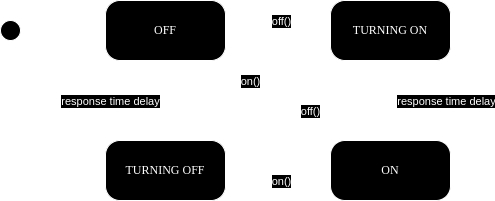

The diagram above was exported from draw.io. Its source (the exported page's mxGraphModel, read from the mxfile embedded in the PNG):
<mxGraphModel dx="1434" dy="-27" grid="1" gridSize="10" guides="1" tooltips="1" connect="1" arrows="1" fold="1" page="1" pageScale="1" pageWidth="1169" pageHeight="827" math="0" shadow="0">
  <root>
    <mxCell id="0" />
    <mxCell id="1" parent="0" />
    <mxCell id="2" value="ON" style="rounded=1;whiteSpace=wrap;html=1;arcSize=24;shadow=0;comic=0;labelBackgroundColor=none;fontFamily=Verdana;fontSize=12;align=center;" vertex="1" parent="1">
      <mxGeometry x="690" y="1281" width="120" height="60" as="geometry" />
    </mxCell>
    <mxCell id="3" style="rounded=0;orthogonalLoop=1;jettySize=auto;html=1;entryX=1;entryY=0.25;entryDx=0;entryDy=0;exitX=0.25;exitY=1;exitDx=0;exitDy=0;" edge="1" source="4" target="7" parent="1">
      <mxGeometry relative="1" as="geometry">
        <mxPoint x="720" y="1221" as="sourcePoint" />
        <mxPoint x="600" y="1301" as="targetPoint" />
      </mxGeometry>
    </mxCell>
    <mxCell id="4" value="TURNING ON" style="rounded=1;whiteSpace=wrap;html=1;arcSize=24;shadow=0;comic=0;labelBackgroundColor=none;fontFamily=Verdana;fontSize=12;align=center;" vertex="1" parent="1">
      <mxGeometry x="690" y="1141" width="120" height="60" as="geometry" />
    </mxCell>
    <mxCell id="5" value="" style="edgeStyle=orthogonalEdgeStyle;rounded=0;orthogonalLoop=1;jettySize=auto;html=1;endArrow=open;endFill=0;endSize=10;" edge="1" source="7" target="8" parent="1">
      <mxGeometry relative="1" as="geometry" />
    </mxCell>
    <mxCell id="6" value="" style="edgeStyle=orthogonalEdgeStyle;rounded=0;orthogonalLoop=1;jettySize=auto;html=1;" edge="1" source="7" target="8" parent="1">
      <mxGeometry relative="1" as="geometry" />
    </mxCell>
    <mxCell id="7" value="TURNING OFF" style="rounded=1;whiteSpace=wrap;html=1;arcSize=24;shadow=0;comic=0;labelBackgroundColor=none;fontFamily=Verdana;fontSize=12;align=center;" vertex="1" parent="1">
      <mxGeometry x="465" y="1281" width="120" height="60" as="geometry" />
    </mxCell>
    <mxCell id="8" value="OFF" style="rounded=1;whiteSpace=wrap;html=1;arcSize=24;shadow=0;comic=0;labelBackgroundColor=none;fontFamily=Verdana;fontSize=12;align=center;" vertex="1" parent="1">
      <mxGeometry x="465" y="1141" width="120" height="60" as="geometry" />
    </mxCell>
    <mxCell id="9" style="edgeStyle=orthogonalEdgeStyle;rounded=0;orthogonalLoop=1;jettySize=auto;html=1;entryX=0;entryY=0.5;entryDx=0;entryDy=0;endArrow=open;endFill=0;endSize=10;" edge="1" source="10" target="8" parent="1">
      <mxGeometry relative="1" as="geometry" />
    </mxCell>
    <mxCell id="10" value="" style="ellipse;whiteSpace=wrap;html=1;aspect=fixed;" vertex="1" parent="1">
      <mxGeometry x="360" y="1161" width="20" height="20" as="geometry" />
    </mxCell>
    <mxCell id="11" style="edgeStyle=orthogonalEdgeStyle;rounded=0;orthogonalLoop=1;jettySize=auto;html=1;endArrow=open;endFill=0;endSize=10;exitX=1;exitY=0.5;exitDx=0;exitDy=0;entryX=0;entryY=0.5;entryDx=0;entryDy=0;" edge="1" source="8" target="4" parent="1">
      <mxGeometry relative="1" as="geometry">
        <mxPoint x="590" y="1171" as="sourcePoint" />
        <mxPoint x="670" y="1171" as="targetPoint" />
      </mxGeometry>
    </mxCell>
    <mxCell id="12" value="off()" style="edgeLabel;html=1;align=center;verticalAlign=middle;resizable=0;points=[];" connectable="0" vertex="1" parent="11">
      <mxGeometry x="-0.1048" relative="1" as="geometry">
        <mxPoint x="8" y="-10" as="offset" />
      </mxGeometry>
    </mxCell>
    <mxCell id="13" style="edgeStyle=orthogonalEdgeStyle;rounded=0;orthogonalLoop=1;jettySize=auto;html=1;endArrow=open;endFill=0;endSize=10;exitX=0.5;exitY=1;exitDx=0;exitDy=0;entryX=0.5;entryY=0;entryDx=0;entryDy=0;" edge="1" source="4" target="2" parent="1">
      <mxGeometry relative="1" as="geometry">
        <mxPoint x="750" y="1221" as="sourcePoint" />
        <mxPoint x="855" y="1221" as="targetPoint" />
      </mxGeometry>
    </mxCell>
    <mxCell id="14" style="edgeStyle=orthogonalEdgeStyle;rounded=0;orthogonalLoop=1;jettySize=auto;html=1;endArrow=open;endFill=0;endSize=10;exitX=0;exitY=0.5;exitDx=0;exitDy=0;entryX=1;entryY=0.5;entryDx=0;entryDy=0;" edge="1" source="2" target="7" parent="1">
      <mxGeometry relative="1" as="geometry">
        <mxPoint x="640" y="1301" as="sourcePoint" />
        <mxPoint x="640" y="1381" as="targetPoint" />
      </mxGeometry>
    </mxCell>
    <mxCell id="15" value="on()" style="edgeLabel;html=1;align=center;verticalAlign=middle;resizable=0;points=[];" connectable="0" vertex="1" parent="14">
      <mxGeometry x="0.2816" y="-1" relative="1" as="geometry">
        <mxPoint x="17" y="11" as="offset" />
      </mxGeometry>
    </mxCell>
    <mxCell id="16" value="response time delay" style="edgeLabel;html=1;align=center;verticalAlign=middle;resizable=0;points=[];" connectable="0" vertex="1" parent="1">
      <mxGeometry x="469" y="1241" as="geometry" />
    </mxCell>
    <mxCell id="17" style="rounded=0;orthogonalLoop=1;jettySize=auto;html=1;entryX=0;entryY=0.75;entryDx=0;entryDy=0;exitX=0.75;exitY=0;exitDx=0;exitDy=0;" edge="1" source="7" target="4" parent="1">
      <mxGeometry relative="1" as="geometry">
        <mxPoint x="550" y="1271" as="sourcePoint" />
        <mxPoint x="680" y="1191" as="targetPoint" />
      </mxGeometry>
    </mxCell>
    <mxCell id="18" value="on()" style="edgeLabel;html=1;align=center;verticalAlign=middle;resizable=0;points=[];" connectable="0" vertex="1" parent="1">
      <mxGeometry x="609.9977777777777" y="1221" as="geometry" />
    </mxCell>
    <mxCell id="19" value="off()" style="edgeLabel;html=1;align=center;verticalAlign=middle;resizable=0;points=[];" connectable="0" vertex="1" parent="1">
      <mxGeometry x="669.9977777777777" y="1251" as="geometry" />
    </mxCell>
    <mxCell id="20" value="response time delay" style="edgeLabel;html=1;align=center;verticalAlign=middle;resizable=0;points=[];" connectable="0" vertex="1" parent="1">
      <mxGeometry x="805" y="1241" as="geometry" />
    </mxCell>
  </root>
</mxGraphModel>